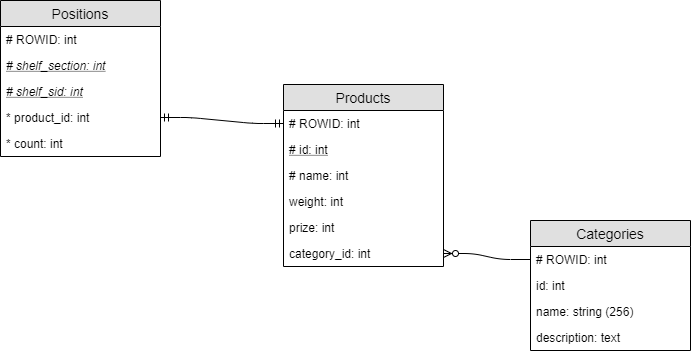

The diagram above was exported from draw.io. Its source (the exported page's mxGraphModel, read from the mxfile embedded in the PNG):
<mxGraphModel dx="1072" dy="792" grid="1" gridSize="10" guides="1" tooltips="1" connect="1" arrows="1" fold="1" page="1" pageScale="1" pageWidth="827" pageHeight="1169" math="0" shadow="0">
  <root>
    <mxCell id="0" />
    <mxCell id="1" parent="0" />
    <mxCell id="c-copfuOItNmFrJ8eQxF-1" value="Positions" style="swimlane;fontStyle=0;childLayout=stackLayout;horizontal=1;startSize=26;fillColor=#e0e0e0;horizontalStack=0;resizeParent=1;resizeParentMax=0;resizeLast=0;collapsible=1;marginBottom=0;swimlaneFillColor=#ffffff;align=center;fontSize=14;" parent="1" vertex="1">
      <mxGeometry x="90" y="100" width="160" height="156" as="geometry" />
    </mxCell>
    <mxCell id="c-copfuOItNmFrJ8eQxF-2" value="# ROWID: int" style="text;strokeColor=none;fillColor=none;spacingLeft=4;spacingRight=4;overflow=hidden;rotatable=0;points=[[0,0.5],[1,0.5]];portConstraint=eastwest;fontSize=12;fontStyle=0" parent="c-copfuOItNmFrJ8eQxF-1" vertex="1">
      <mxGeometry y="26" width="160" height="26" as="geometry" />
    </mxCell>
    <mxCell id="c-copfuOItNmFrJ8eQxF-3" value="# shelf_section: int" style="text;strokeColor=none;fillColor=none;spacingLeft=4;spacingRight=4;overflow=hidden;rotatable=0;points=[[0,0.5],[1,0.5]];portConstraint=eastwest;fontSize=12;fontStyle=6" parent="c-copfuOItNmFrJ8eQxF-1" vertex="1">
      <mxGeometry y="52" width="160" height="26" as="geometry" />
    </mxCell>
    <mxCell id="w9-Ao2FgoXumfk3I8Lwq-3" value="# shelf_sid: int" style="text;strokeColor=none;fillColor=none;spacingLeft=4;spacingRight=4;overflow=hidden;rotatable=0;points=[[0,0.5],[1,0.5]];portConstraint=eastwest;fontSize=12;fontStyle=6" parent="c-copfuOItNmFrJ8eQxF-1" vertex="1">
      <mxGeometry y="78" width="160" height="26" as="geometry" />
    </mxCell>
    <mxCell id="c-copfuOItNmFrJ8eQxF-4" value="* product_id: int" style="text;strokeColor=none;fillColor=none;spacingLeft=4;spacingRight=4;overflow=hidden;rotatable=0;points=[[0,0.5],[1,0.5]];portConstraint=eastwest;fontSize=12;" parent="c-copfuOItNmFrJ8eQxF-1" vertex="1">
      <mxGeometry y="104" width="160" height="26" as="geometry" />
    </mxCell>
    <mxCell id="w9-Ao2FgoXumfk3I8Lwq-18" value="* count: int" style="text;strokeColor=none;fillColor=none;spacingLeft=4;spacingRight=4;overflow=hidden;rotatable=0;points=[[0,0.5],[1,0.5]];portConstraint=eastwest;fontSize=12;" parent="c-copfuOItNmFrJ8eQxF-1" vertex="1">
      <mxGeometry y="130" width="160" height="26" as="geometry" />
    </mxCell>
    <mxCell id="c-copfuOItNmFrJ8eQxF-8" value="Products" style="swimlane;fontStyle=0;childLayout=stackLayout;horizontal=1;startSize=26;fillColor=#e0e0e0;horizontalStack=0;resizeParent=1;resizeParentMax=0;resizeLast=0;collapsible=1;marginBottom=0;swimlaneFillColor=#ffffff;align=center;fontSize=14;" parent="1" vertex="1">
      <mxGeometry x="373" y="184" width="160" height="182" as="geometry" />
    </mxCell>
    <mxCell id="c-copfuOItNmFrJ8eQxF-9" value="# ROWID: int" style="text;strokeColor=none;fillColor=none;spacingLeft=4;spacingRight=4;overflow=hidden;rotatable=0;points=[[0,0.5],[1,0.5]];portConstraint=eastwest;fontSize=12;fontStyle=0" parent="c-copfuOItNmFrJ8eQxF-8" vertex="1">
      <mxGeometry y="26" width="160" height="26" as="geometry" />
    </mxCell>
    <mxCell id="K9r1_eAOsLHY34CE9PnP-2" value="# id: int" style="text;strokeColor=none;fillColor=none;spacingLeft=4;spacingRight=4;overflow=hidden;rotatable=0;points=[[0,0.5],[1,0.5]];portConstraint=eastwest;fontSize=12;fontStyle=4" parent="c-copfuOItNmFrJ8eQxF-8" vertex="1">
      <mxGeometry y="52" width="160" height="26" as="geometry" />
    </mxCell>
    <mxCell id="c-copfuOItNmFrJ8eQxF-10" value="# name: int" style="text;strokeColor=none;fillColor=none;spacingLeft=4;spacingRight=4;overflow=hidden;rotatable=0;points=[[0,0.5],[1,0.5]];portConstraint=eastwest;fontSize=12;fontStyle=0" parent="c-copfuOItNmFrJ8eQxF-8" vertex="1">
      <mxGeometry y="78" width="160" height="26" as="geometry" />
    </mxCell>
    <mxCell id="c-copfuOItNmFrJ8eQxF-17" value="weight: int" style="text;strokeColor=none;fillColor=none;spacingLeft=4;spacingRight=4;overflow=hidden;rotatable=0;points=[[0,0.5],[1,0.5]];portConstraint=eastwest;fontSize=12;" parent="c-copfuOItNmFrJ8eQxF-8" vertex="1">
      <mxGeometry y="104" width="160" height="26" as="geometry" />
    </mxCell>
    <mxCell id="w9-Ao2FgoXumfk3I8Lwq-7" value="prize: int" style="text;strokeColor=none;fillColor=none;spacingLeft=4;spacingRight=4;overflow=hidden;rotatable=0;points=[[0,0.5],[1,0.5]];portConstraint=eastwest;fontSize=12;" parent="c-copfuOItNmFrJ8eQxF-8" vertex="1">
      <mxGeometry y="130" width="160" height="26" as="geometry" />
    </mxCell>
    <mxCell id="w9-Ao2FgoXumfk3I8Lwq-5" value="category_id: int" style="text;strokeColor=none;fillColor=none;spacingLeft=4;spacingRight=4;overflow=hidden;rotatable=0;points=[[0,0.5],[1,0.5]];portConstraint=eastwest;fontSize=12;" parent="c-copfuOItNmFrJ8eQxF-8" vertex="1">
      <mxGeometry y="156" width="160" height="26" as="geometry" />
    </mxCell>
    <mxCell id="c-copfuOItNmFrJ8eQxF-13" value="Categories" style="swimlane;fontStyle=0;childLayout=stackLayout;horizontal=1;startSize=26;fillColor=#e0e0e0;horizontalStack=0;resizeParent=1;resizeParentMax=0;resizeLast=0;collapsible=1;marginBottom=0;swimlaneFillColor=#ffffff;align=center;fontSize=14;" parent="1" vertex="1">
      <mxGeometry x="620" y="320" width="160" height="130" as="geometry" />
    </mxCell>
    <mxCell id="c-copfuOItNmFrJ8eQxF-14" value="# ROWID: int" style="text;strokeColor=none;fillColor=none;spacingLeft=4;spacingRight=4;overflow=hidden;rotatable=0;points=[[0,0.5],[1,0.5]];portConstraint=eastwest;fontSize=12;fontStyle=0" parent="c-copfuOItNmFrJ8eQxF-13" vertex="1">
      <mxGeometry y="26" width="160" height="26" as="geometry" />
    </mxCell>
    <mxCell id="K9r1_eAOsLHY34CE9PnP-1" value="id: int" style="text;strokeColor=none;fillColor=none;spacingLeft=4;spacingRight=4;overflow=hidden;rotatable=0;points=[[0,0.5],[1,0.5]];portConstraint=eastwest;fontSize=12;fontStyle=0" parent="c-copfuOItNmFrJ8eQxF-13" vertex="1">
      <mxGeometry y="52" width="160" height="26" as="geometry" />
    </mxCell>
    <mxCell id="c-copfuOItNmFrJ8eQxF-15" value="name: string (256)" style="text;strokeColor=none;fillColor=none;spacingLeft=4;spacingRight=4;overflow=hidden;rotatable=0;points=[[0,0.5],[1,0.5]];portConstraint=eastwest;fontSize=12;" parent="c-copfuOItNmFrJ8eQxF-13" vertex="1">
      <mxGeometry y="78" width="160" height="26" as="geometry" />
    </mxCell>
    <mxCell id="c-copfuOItNmFrJ8eQxF-19" value="description: text" style="text;strokeColor=none;fillColor=none;spacingLeft=4;spacingRight=4;overflow=hidden;rotatable=0;points=[[0,0.5],[1,0.5]];portConstraint=eastwest;fontSize=12;" parent="c-copfuOItNmFrJ8eQxF-13" vertex="1">
      <mxGeometry y="104" width="160" height="26" as="geometry" />
    </mxCell>
    <mxCell id="c-copfuOItNmFrJ8eQxF-21" value="" style="edgeStyle=entityRelationEdgeStyle;fontSize=12;html=1;endArrow=ERzeroToMany;endFill=1;" parent="1" source="c-copfuOItNmFrJ8eQxF-14" target="w9-Ao2FgoXumfk3I8Lwq-5" edge="1">
      <mxGeometry width="100" height="100" relative="1" as="geometry">
        <mxPoint x="110" y="615" as="sourcePoint" />
        <mxPoint x="390" y="317" as="targetPoint" />
      </mxGeometry>
    </mxCell>
    <mxCell id="w9-Ao2FgoXumfk3I8Lwq-8" value="" style="edgeStyle=entityRelationEdgeStyle;fontSize=12;html=1;endArrow=ERmandOne;startArrow=ERmandOne;" parent="1" source="c-copfuOItNmFrJ8eQxF-4" target="c-copfuOItNmFrJ8eQxF-9" edge="1">
      <mxGeometry width="100" height="100" relative="1" as="geometry">
        <mxPoint x="100" y="545" as="sourcePoint" />
        <mxPoint x="200" y="445" as="targetPoint" />
      </mxGeometry>
    </mxCell>
  </root>
</mxGraphModel>